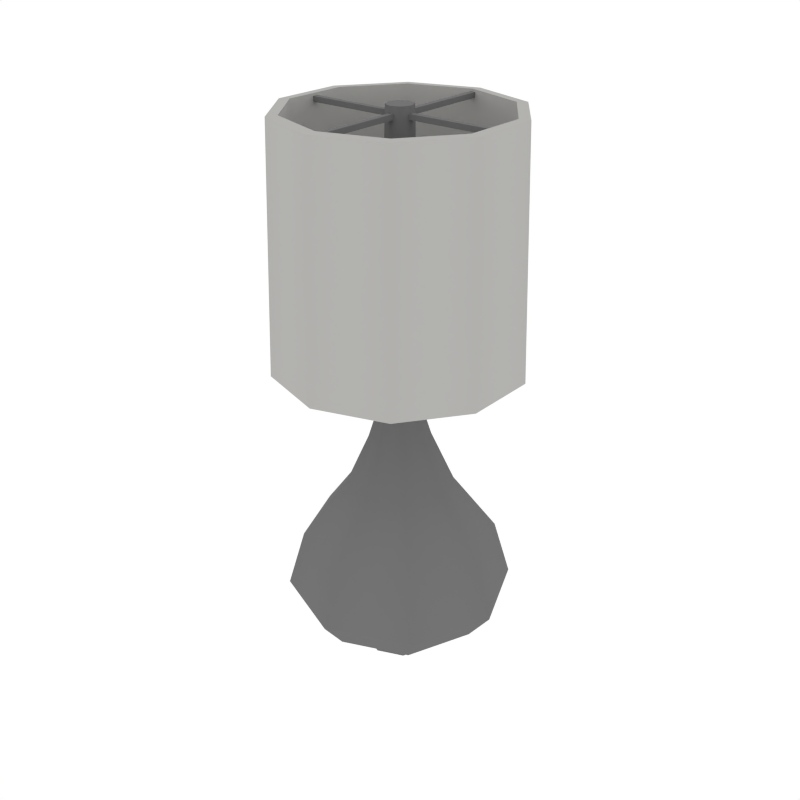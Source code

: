 # Source: Light_Floor2.blend  (saved by Blender 2.79.0; exported with 4.5.12 LTS)
import bpy
from mathutils import Matrix  # noqa: F401  (used for matrix-valued properties, if any)

bpy.ops.wm.read_factory_settings(use_empty=True)
scene = bpy.context.scene
scene.name = 'Scene'

# ---- collections
col_collection_1 = bpy.data.collections.new('Collection 1'); scene.collection.children.link(col_collection_1)

# ---- materials (node trees are filled in below, after node groups)
mat_white = bpy.data.materials.new('White')
mat_white.alpha_threshold = 0.0
mat_white.diffuse_color = (0.448, 0.4433, 0.4294, 1.0)
mat_white.roughness = 0.5
mat_lightmetal = bpy.data.materials.new('LightMetal')
mat_lightmetal.alpha_threshold = 0.0
mat_lightmetal.diffuse_color = (0.1734, 0.1734, 0.1734, 1.0)
mat_lightmetal.roughness = 0.5

# ---- node groups
ng_auto_smooth = bpy.data.node_groups.new('Auto Smooth', 'GeometryNodeTree')
_s = ng_auto_smooth.interface.new_socket(name='Geometry', in_out='OUTPUT', socket_type='NodeSocketGeometry')
_s = ng_auto_smooth.interface.new_socket(name='Geometry', in_out='INPUT', socket_type='NodeSocketGeometry')
_s = ng_auto_smooth.interface.new_socket(name='Angle', in_out='INPUT', socket_type='NodeSocketFloat')
_s.subtype = 'ANGLE'
_s.min_value = 0.0
_s.max_value = 3.142
ng_auto_smooth.is_modifier = True
_N = ng_auto_smooth.nodes; _L = ng_auto_smooth.links
n0 = _N.new('NodeGroupOutput'); n0.name = 'Group Output'; n0.location = (480, -100)
n1 = _N.new('NodeGroupInput'); n1.name = 'Group Input'; n1.location = (-420, -300)
n2 = _N.new('NodeGroupInput'); n2.name = 'Group Input.001'; n2.location = (-60, -100)
n3 = _N.new('GeometryNodeSetShadeSmooth'); n3.name = 'Set Shade Smooth'; n3.location = (120, -100)
n3.domain = 'EDGE'
n4 = _N.new('GeometryNodeSetShadeSmooth'); n4.name = 'Set Shade Smooth.001'; n4.location = (300, -100)
n5 = _N.new('GeometryNodeInputMeshEdgeAngle'); n5.name = 'Edge Angle'; n5.location = (-420, -220)
n6 = _N.new('GeometryNodeInputEdgeSmooth'); n6.name = 'Is Edge Smooth'; n6.location = (-60, -160)
n7 = _N.new('GeometryNodeInputShadeSmooth'); n7.name = 'Is Face Smooth'; n7.location = (-240, -340)
n8 = _N.new('FunctionNodeBooleanMath'); n8.name = 'Boolean Math'; n8.location = (-60, -220)
n9 = _N.new('FunctionNodeCompare'); n9.name = 'Compare'; n9.location = (-240, -180)
n9.operation = 'LESS_EQUAL'
_L.new(n5.outputs[0], n9.inputs[0])
_L.new(n4.outputs[0], n0.inputs[0])
_L.new(n1.outputs[1], n9.inputs[1])
_L.new(n9.outputs[0], n8.inputs[0])
_L.new(n7.outputs[0], n8.inputs[1])
_L.new(n2.outputs[0], n3.inputs[0])
_L.new(n6.outputs[0], n3.inputs[1])
_L.new(n3.outputs[0], n4.inputs[0])
_L.new(n8.outputs[0], n3.inputs[2])
n0.is_active_output = True

# ---- material node trees

# ---- world
world_world = bpy.data.worlds.new('World'); scene.world = world_world
world_world.color = (1.0, 1.0, 1.0)
world_world.use_sun_shadow = False
world_world.sun_shadow_jitter_overblur = 0.0
world_world.cycles.sampling_method = 'NONE'
world_world.cycles.sample_map_resolution = 256

# ---- meshes
me_cylinder_003 = bpy.data.meshes.new('Cylinder.003')
me_cylinder_003.from_pydata([(-1.302e-09, 0.1647, 0.4319), (0.0, 0.1546, 0.7502), (0.09681, 0.1333, 0.4319), (0.09087, 0.1251, 0.7502), (0.1566, 0.0509, 0.4319), (0.147, 0.04777, 0.7502), (0.1566, -0.0509, 0.4319), (0.147, -0.04777, 0.7502), (0.09681, -0.1332, 0.4319), (0.09087, -0.1251, 0.7502), (-1.57e-08, -0.1647, 0.4319), (-1.351e-08, -0.1546, 0.7502), (-0.09681, -0.1332, 0.4319), (-0.09087, -0.1251, 0.7502), (-0.1566, -0.0509, 0.4319), (-0.147, -0.04777, 0.7502), (-0.1566, 0.0509, 0.4319), (-0.147, 0.04777, 0.7502), (-0.09681, 0.1333, 0.4319), (-0.09087, 0.1251, 0.7502), (-1.181e-09, 0.1493, 0.4312), (0.08775, 0.1208, 0.4312), (0.08237, 0.1134, 0.751), (1.294e-17, 0.1401, 0.751), (0.142, 0.04614, 0.4312), (0.1333, 0.0433, 0.751), (0.142, -0.04613, 0.4312), (0.1333, -0.0433, 0.751), (0.08775, -0.1208, 0.4312), (0.08237, -0.1134, 0.751), (-1.423e-08, -0.1493, 0.4312), (-1.225e-08, -0.1401, 0.751), (-0.08775, -0.1208, 0.4312), (-0.08237, -0.1134, 0.751), (-0.142, -0.04613, 0.4312), (-0.1333, -0.0433, 0.751), (-0.142, 0.04614, 0.4312), (-0.1333, 0.0433, 0.751), (-0.08775, 0.1208, 0.4312), (-0.08237, 0.1134, 0.751), (-5.243e-09, 0.04973, 0.0), (-0.03516, 0.03517, 0.01297), (0.03516, 0.03517, 0.0), (-0.04973, 1.18e-06, 0.01297), (0.04973, 1.177e-06, 0.0), (-0.03516, -0.03516, 0.01297), (0.03516, -0.03516, 0.0), (-1.229e-08, -0.04973, 0.01297), (-9.59e-09, -0.04973, 0.0), (0.03516, -0.03516, 0.01297), (-0.03516, -0.03516, 0.0), (0.04973, 1.177e-06, 0.01297), (-0.04973, 1.18e-06, 0.0), (0.03516, 0.03517, 0.01297), (-0.03516, 0.03517, 0.0), (-7.947e-09, 0.04973, 0.01297), (0.02912, 0.02912, 0.3281), (0.04118, 1.178e-06, 0.3281), (0.02912, -0.02911, 0.3281), (-2.237e-08, -0.04117, 0.3281), (-0.02912, -0.02911, 0.3281), (-0.04118, 1.18e-06, 0.3281), (-1.877e-08, 0.04118, 0.3281), (-0.02912, 0.02912, 0.3281), (-0.05089, 0.05089, 0.2589), (-0.07197, 1.18e-06, 0.2589), (-0.05089, -0.05089, 0.2589), (-2.531e-08, -0.07197, 0.2589), (0.05089, -0.05089, 0.2589), (0.07197, 1.176e-06, 0.2589), (0.05089, 0.05089, 0.2589), (-1.902e-08, 0.07197, 0.2589), (0.09279, 0.09279, 0.1804), (0.1312, 1.174e-06, 0.1804), (0.09279, -0.09279, 0.1804), (-3.098e-08, -0.1312, 0.1804), (-0.09279, -0.09279, 0.1804), (-0.1312, 1.181e-06, 0.1804), (-1.951e-08, 0.1312, 0.1804), (-0.09279, 0.09279, 0.1804), (-0.1088, 0.1088, 0.1022), (-0.1539, 1.181e-06, 0.1022), (-0.1088, -0.1088, 0.1022), (-3.315e-08, -0.1539, 0.1022), (0.1088, -0.1088, 0.1022), (0.1539, 1.173e-06, 0.1022), (0.1088, 0.1088, 0.1022), (-1.97e-08, 0.1539, 0.1022), (0.08593, 0.08593, 0.0608), (0.1215, 1.174e-06, 0.0608), (0.08593, -0.08592, 0.0608), (-2.156e-08, -0.1215, 0.0608), (-0.08593, -0.08592, 0.0608), (-0.1215, 1.181e-06, 0.0608), (-1.094e-08, 0.1215, 0.0608), (-0.08593, 0.08593, 0.0608), (-0.06187, 0.06187, 0.04702), (-0.0875, 1.18e-06, 0.04702), (-0.06187, -0.06187, 0.04702), (-1.699e-08, -0.0875, 0.04702), (0.06187, -0.06187, 0.04702), (0.0875, 1.176e-06, 0.04702), (0.06187, 0.06187, 0.04702), (-9.344e-09, 0.0875, 0.04702), (0.03966, 0.03966, 0.02918), (0.05609, 1.177e-06, 0.02918), (0.03966, -0.03966, 0.02918), (-1.278e-08, -0.05609, 0.02918), (-0.03966, -0.03966, 0.02918), (-0.05609, 1.18e-06, 0.02918), (-7.872e-09, 0.05609, 0.02918), (-0.03966, 0.03966, 0.02918), (-0.003502, 0.144, 0.7408), (-0.003502, 0.144, 0.7478), (0.003502, 0.144, 0.7408), (0.003502, 0.144, 0.7478), (-0.003502, -0.144, 0.7408), (-0.003502, -0.144, 0.7478), (0.003502, -0.144, 0.7408), (0.003502, -0.144, 0.7478), (-0.144, -0.003501, 0.7408), (-0.144, -0.003501, 0.7478), (-0.144, 0.003503, 0.7408), (-0.144, 0.003503, 0.7478), (0.144, -0.003501, 0.7408), (0.144, -0.003501, 0.7478), (0.144, 0.003503, 0.7408), (0.144, 0.003503, 0.7478), (-1.926e-08, 0.02674, 0.3747), (0.01891, 0.01891, 0.3747), (0.02674, 1.178e-06, 0.3747), (0.01891, -0.01891, 0.3747), (-2.159e-08, -0.02674, 0.3747), (-0.01891, -0.01891, 0.3747), (-0.02674, 1.18e-06, 0.3747), (-0.01891, 0.01891, 0.3747), (-2.6e-08, 0.01729, 0.7567), (0.01223, 0.01223, 0.7567), (0.01729, 1.179e-06, 0.7567), (0.01223, -0.01223, 0.7567), (-2.751e-08, -0.01729, 0.7567), (-0.01223, -0.01223, 0.7567), (-0.01729, 1.18e-06, 0.7567), (-0.01223, 0.01223, 0.7567)], [], [(0, 1, 3, 2), (2, 3, 5, 4), (4, 5, 7, 6), (6, 7, 9, 8), (8, 9, 11, 10), (10, 11, 13, 12), (12, 13, 15, 14), (14, 15, 17, 16), (21, 24, 25, 22), (16, 17, 19, 18), (18, 19, 1, 0), (20, 21, 22, 23), (24, 26, 27, 25), (26, 28, 29, 27), (28, 30, 31, 29), (30, 32, 33, 31), (32, 34, 35, 33), (34, 36, 37, 35), (36, 38, 39, 37), (38, 20, 23, 39), (15, 35, 37, 17), (1, 23, 22, 3), (12, 32, 30, 10), (11, 31, 33, 13), (8, 28, 26, 6), (18, 38, 36, 16), (7, 27, 29, 9), (17, 37, 39, 19), (4, 24, 21, 2), (14, 34, 32, 12), (3, 22, 25, 5), (13, 33, 35, 15), (10, 30, 28, 8), (0, 20, 38, 18), (9, 29, 31, 11), (19, 39, 23, 1), (6, 26, 24, 4), (16, 36, 34, 14), (2, 21, 20, 0), (5, 25, 27, 7), (44, 51, 49, 46), (40, 55, 53, 42), (54, 41, 55, 40), (48, 47, 45, 50), (42, 53, 51, 44), (52, 43, 41, 54), (65, 61, 63, 64), (46, 49, 47, 48), (55, 110, 104, 53), (40, 42, 44, 46, 48, 50, 52, 54), (67, 59, 60, 66), (69, 57, 58, 68), (71, 62, 56, 70), (64, 63, 62, 71), (66, 60, 61, 65), (68, 58, 59, 67), (57, 130, 131, 58), (76, 66, 65, 77), (79, 64, 71, 78), (78, 71, 70, 72), (73, 69, 68, 74), (75, 67, 66, 76), (77, 65, 64, 79), (72, 70, 69, 73), (70, 56, 57, 69), (80, 79, 78, 87), (82, 76, 77, 81), (84, 74, 75, 83), (86, 72, 73, 85), (81, 77, 79, 80), (83, 75, 76, 82), (85, 73, 74, 84), (74, 68, 67, 75), (93, 81, 80, 95), (88, 86, 85, 89), (90, 84, 83, 91), (92, 82, 81, 93), (95, 80, 87, 94), (94, 87, 86, 88), (89, 85, 84, 90), (87, 78, 72, 86), (97, 93, 95, 96), (99, 91, 92, 98), (101, 89, 90, 100), (103, 94, 88, 102), (96, 95, 94, 103), (98, 92, 93, 97), (100, 90, 91, 99), (91, 83, 82, 92), (111, 96, 103, 110), (110, 103, 102, 104), (105, 101, 100, 106), (107, 99, 98, 108), (109, 97, 96, 111), (104, 102, 101, 105), (106, 100, 99, 107), (102, 88, 89, 101), (43, 109, 111, 41), (49, 106, 107, 47), (51, 105, 106, 49), (45, 108, 109, 43), (47, 107, 108, 45), (53, 104, 105, 51), (41, 111, 110, 55), (108, 98, 97, 109), (50, 45, 43, 52), (112, 113, 115, 114), (114, 115, 119, 118), (118, 119, 117, 116), (116, 117, 113, 112), (114, 118, 116, 112), (119, 115, 113, 117), (120, 121, 123, 122), (122, 123, 127, 126), (126, 127, 125, 124), (124, 125, 121, 120), (122, 126, 124, 120), (127, 123, 121, 125), (134, 142, 143, 135), (62, 128, 129, 56), (63, 135, 128, 62), (60, 133, 134, 61), (58, 131, 132, 59), (56, 129, 130, 57), (61, 134, 135, 63), (59, 132, 133, 60), (136, 143, 142, 141, 140, 139, 138, 137), (132, 140, 141, 133), (130, 138, 139, 131), (128, 136, 137, 129), (135, 143, 136, 128), (133, 141, 142, 134), (131, 139, 140, 132), (129, 137, 138, 130)])
me_cylinder_003.polygons.foreach_set('use_smooth', [True] * 134)
me_cylinder_003.polygons.foreach_set('material_index', [0, 0, 0, 0, 0, 0, 0, 0, 0, 0, 0, 0, 0, 0, 0, 0, 0, 0, 0, 0, 0, 0, 0, 0, 0, 0, 0, 0, 0, 0, 0, 0, 0, 0, 0, 0, 0, 0, 0, 0, 1, 1, 1, 1, 1, 1, 1, 1, 1, 1, 1, 1, 1, 1, 1, 1, 1, 1, 1, 1, 1, 1, 1, 1, 1, 1, 1, 1, 1, 1, 1, 1, 1, 1, 1, 1, 1, 1, 1, 1, 1, 1, 1, 1, 1, 1, 1, 1, 1, 1, 1, 1, 1, 1, 1, 1, 1, 1, 1, 1, 1, 1, 1, 1, 1, 1, 1, 1, 1, 1, 1, 1, 1, 1, 1, 1, 1, 1, 1, 1, 1, 1, 1, 1, 1, 1, 1, 1, 1, 1, 1, 1, 1, 1])
me_cylinder_003.materials.append(mat_white)
me_cylinder_003.materials.append(mat_lightmetal)
me_cylinder_003.use_remesh_preserve_volume = False
me_cylinder_003.use_remesh_preserve_attributes = False
me_cylinder_003.use_mirror_vertex_groups = False
me_cylinder_003.update()

# ---- objects
ob_light_floor2 = bpy.data.objects.new('Light_Floor2', me_cylinder_003)

# ---- transforms, parenting, visibility, modifiers, constraints
ob_light_floor2.location = (0.0, 0.0, 0.0)
ob_light_floor2.lineart.crease_threshold = 0.0
_m = ob_light_floor2.modifiers.new('Auto Smooth', 'NODES')
_m.node_group = ng_auto_smooth
_gi = [s.identifier for s in ng_auto_smooth.interface.items_tree if s.item_type == 'SOCKET' and s.in_out == 'INPUT']
_m[_gi[1]] = 0.8517  # Angle

# ---- collection membership
col_collection_1.objects.link(ob_light_floor2)

# ---- scene / render settings (as saved in the file)
scene.frame_start = 1; scene.frame_end = 250; scene.frame_set(0)
scene.render.engine = 'CYCLES'
scene.render.resolution_x = 1000
scene.render.resolution_y = 1000
scene.render.dither_intensity = 0.0
scene.cycles.samples = 200
scene.cycles.sampling_pattern = 'TABULATED_SOBOL'
scene.cycles.light_sampling_threshold = 0.0
scene.cycles.use_adaptive_sampling = False
scene.cycles.use_light_tree = False
scene.cycles.caustics_reflective = False
scene.cycles.caustics_refractive = False
scene.cycles.blur_glossy = 0.0
scene.cycles.max_bounces = 2
scene.cycles.pixel_filter_type = 'GAUSSIAN'
scene.cycles.sample_clamp_indirect = 0.0
scene.view_settings.view_transform = 'Standard'
bpy.context.view_layer.update()

# ---- added for rendering (the .blend has no active camera): camera
cam_auto = bpy.data.cameras.new('AutoCamera')
cam_auto.lens = 50.0
cam_auto.sensor_width = 36.0
cam_auto.clip_end = 1000.0
ob_auto_camera = bpy.data.objects.new('AutoCamera', cam_auto)
scene.collection.objects.link(ob_auto_camera)
ob_auto_camera.location = (0.816746, -0.980094, 1.03175)
ob_auto_camera.rotation_euler = (1.09748, -7.21219e-08, 0.694738)
scene.camera = ob_auto_camera
bpy.context.view_layer.update()
